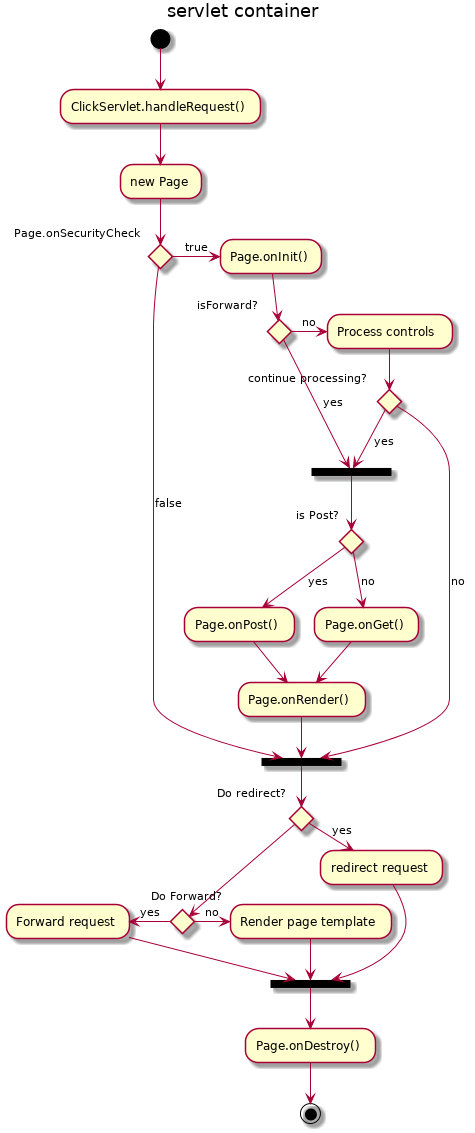

The diagram above was rendered by PlantUML. Its source (embedded in the PNG):
@startuml
title servlet container

(*) --> "ClickServlet.handleRequest()"
--> "new Page"

if "Page.onSecurityCheck" then
	->[true] "Page.onInit()"
	if "isForward?" then
		->[no] "Process controls"
		if "continue processing?" then
			-->[yes] ===RENDERING===
		else
			-->[no] ===REDIRECT_CHECK===
		endif
	else
		-->[yes] ===RENDERING===
	endif

	if "is Post?" then
		-->[yes] "Page.onPost()"
		--> "Page.onRender()" as render
		--> ===REDIRECT_CHECK===
	else
		-->[no] "Page.onGet()"
		--> render
	endif

else
	-->[false] ===REDIRECT_CHECK===
endif

if "Do redirect?" then
	->[yes] "redirect request"
	--> ==BEFORE_DESTROY===
else
	if "Do Forward?" then
		-left->[yes] "Forward request"
		--> ===BEFORE_DESTROY===
	else
		-right->[no] "Render page template"
		--> ===BEFORE_DESTROY===
	endif
endif

--> "Page.onDestroy()"
-->(*)

@enduml